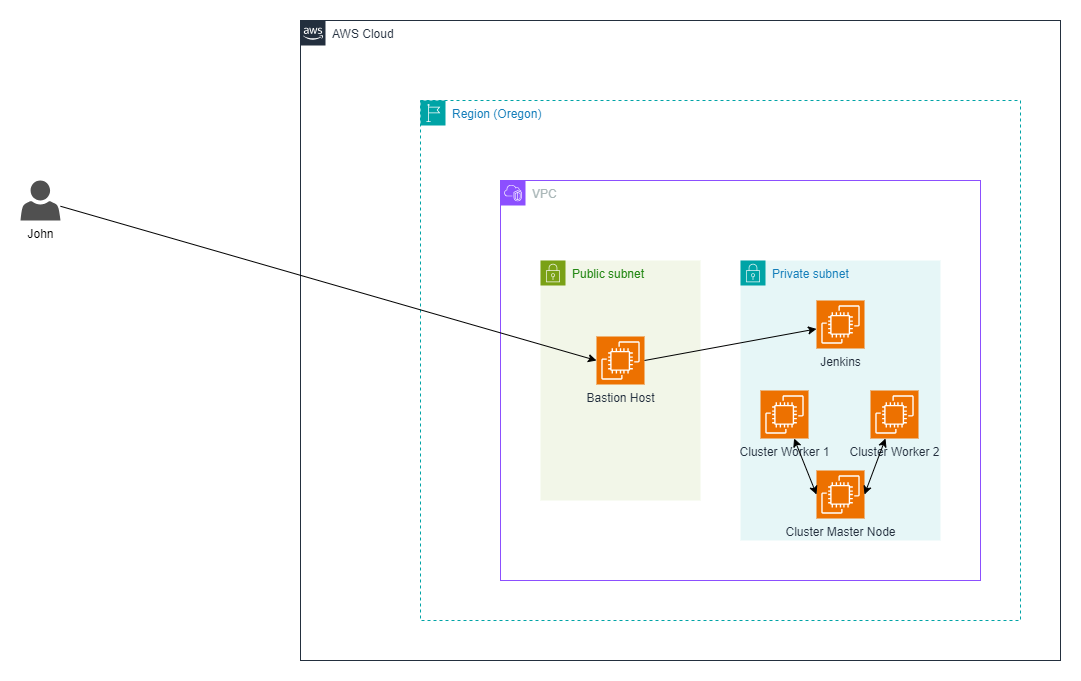

The diagram above was exported from draw.io. Its source (the exported page's mxGraphModel, read from the mxfile embedded in the PNG):
<mxGraphModel dx="587" dy="289" grid="1" gridSize="10" guides="1" tooltips="1" connect="1" arrows="1" fold="1" page="1" pageScale="1" pageWidth="1169" pageHeight="827" background="#ffffff" math="0" shadow="0">
  <root>
    <mxCell id="0" />
    <mxCell id="1" style="locked=1;" parent="0" />
    <mxCell id="UEzPUAAOIrF-is8g5C7q-74" value="AWS Cloud" style="points=[[0,0],[0.25,0],[0.5,0],[0.75,0],[1,0],[1,0.25],[1,0.5],[1,0.75],[1,1],[0.75,1],[0.5,1],[0.25,1],[0,1],[0,0.75],[0,0.5],[0,0.25]];outlineConnect=0;gradientColor=none;html=1;whiteSpace=wrap;fontSize=12;fontStyle=0;shape=mxgraph.aws4.group;grIcon=mxgraph.aws4.group_aws_cloud_alt;strokeColor=#232F3E;fillColor=none;verticalAlign=top;align=left;spacingLeft=30;fontColor=#232F3E;dashed=0;labelBackgroundColor=#ffffff;container=1;pointerEvents=0;collapsible=0;recursiveResize=0;" parent="1" vertex="1">
      <mxGeometry x="400" y="120" width="760" height="640" as="geometry" />
    </mxCell>
    <mxCell id="SUr_IKHXbCxYr70G3xSD-1" value="Region (Oregon)" style="points=[[0,0],[0.25,0],[0.5,0],[0.75,0],[1,0],[1,0.25],[1,0.5],[1,0.75],[1,1],[0.75,1],[0.5,1],[0.25,1],[0,1],[0,0.75],[0,0.5],[0,0.25]];outlineConnect=0;gradientColor=none;html=1;whiteSpace=wrap;fontSize=12;fontStyle=0;container=1;pointerEvents=0;collapsible=0;recursiveResize=0;shape=mxgraph.aws4.group;grIcon=mxgraph.aws4.group_region;strokeColor=#00A4A6;fillColor=none;verticalAlign=top;align=left;spacingLeft=30;fontColor=#147EBA;dashed=1;" vertex="1" parent="UEzPUAAOIrF-is8g5C7q-74">
      <mxGeometry x="120" y="80" width="600" height="520" as="geometry" />
    </mxCell>
    <mxCell id="SUr_IKHXbCxYr70G3xSD-2" value="VPC" style="points=[[0,0],[0.25,0],[0.5,0],[0.75,0],[1,0],[1,0.25],[1,0.5],[1,0.75],[1,1],[0.75,1],[0.5,1],[0.25,1],[0,1],[0,0.75],[0,0.5],[0,0.25]];outlineConnect=0;gradientColor=none;html=1;whiteSpace=wrap;fontSize=12;fontStyle=0;container=1;pointerEvents=0;collapsible=0;recursiveResize=0;shape=mxgraph.aws4.group;grIcon=mxgraph.aws4.group_vpc2;strokeColor=#8C4FFF;fillColor=none;verticalAlign=top;align=left;spacingLeft=30;fontColor=#AAB7B8;dashed=0;" vertex="1" parent="SUr_IKHXbCxYr70G3xSD-1">
      <mxGeometry x="80" y="80" width="480" height="400" as="geometry" />
    </mxCell>
    <mxCell id="SUr_IKHXbCxYr70G3xSD-3" value="Public subnet" style="points=[[0,0],[0.25,0],[0.5,0],[0.75,0],[1,0],[1,0.25],[1,0.5],[1,0.75],[1,1],[0.75,1],[0.5,1],[0.25,1],[0,1],[0,0.75],[0,0.5],[0,0.25]];outlineConnect=0;gradientColor=none;html=1;whiteSpace=wrap;fontSize=12;fontStyle=0;container=1;pointerEvents=0;collapsible=0;recursiveResize=0;shape=mxgraph.aws4.group;grIcon=mxgraph.aws4.group_security_group;grStroke=0;strokeColor=#7AA116;fillColor=#F2F6E8;verticalAlign=top;align=left;spacingLeft=30;fontColor=#248814;dashed=0;" vertex="1" parent="SUr_IKHXbCxYr70G3xSD-2">
      <mxGeometry x="40" y="80" width="160" height="240" as="geometry" />
    </mxCell>
    <mxCell id="SUr_IKHXbCxYr70G3xSD-6" value="Bastion Host" style="sketch=0;points=[[0,0,0],[0.25,0,0],[0.5,0,0],[0.75,0,0],[1,0,0],[0,1,0],[0.25,1,0],[0.5,1,0],[0.75,1,0],[1,1,0],[0,0.25,0],[0,0.5,0],[0,0.75,0],[1,0.25,0],[1,0.5,0],[1,0.75,0]];outlineConnect=0;fontColor=#232F3E;fillColor=#ED7100;strokeColor=#ffffff;dashed=0;verticalLabelPosition=bottom;verticalAlign=top;align=center;html=1;fontSize=12;fontStyle=0;aspect=fixed;shape=mxgraph.aws4.resourceIcon;resIcon=mxgraph.aws4.ec2;" vertex="1" parent="SUr_IKHXbCxYr70G3xSD-3">
      <mxGeometry x="56" y="76" width="48" height="48" as="geometry" />
    </mxCell>
    <mxCell id="SUr_IKHXbCxYr70G3xSD-4" value="Private subnet" style="points=[[0,0],[0.25,0],[0.5,0],[0.75,0],[1,0],[1,0.25],[1,0.5],[1,0.75],[1,1],[0.75,1],[0.5,1],[0.25,1],[0,1],[0,0.75],[0,0.5],[0,0.25]];outlineConnect=0;gradientColor=none;html=1;whiteSpace=wrap;fontSize=12;fontStyle=0;container=1;pointerEvents=0;collapsible=0;recursiveResize=0;shape=mxgraph.aws4.group;grIcon=mxgraph.aws4.group_security_group;grStroke=0;strokeColor=#00A4A6;fillColor=#E6F6F7;verticalAlign=top;align=left;spacingLeft=30;fontColor=#147EBA;dashed=0;" vertex="1" parent="SUr_IKHXbCxYr70G3xSD-2">
      <mxGeometry x="240" y="80" width="200" height="280" as="geometry" />
    </mxCell>
    <mxCell id="SUr_IKHXbCxYr70G3xSD-8" value="Cluster Worker 1" style="sketch=0;points=[[0,0,0],[0.25,0,0],[0.5,0,0],[0.75,0,0],[1,0,0],[0,1,0],[0.25,1,0],[0.5,1,0],[0.75,1,0],[1,1,0],[0,0.25,0],[0,0.5,0],[0,0.75,0],[1,0.25,0],[1,0.5,0],[1,0.75,0]];outlineConnect=0;fontColor=#232F3E;fillColor=#ED7100;strokeColor=#ffffff;dashed=0;verticalLabelPosition=bottom;verticalAlign=top;align=center;html=1;fontSize=12;fontStyle=0;aspect=fixed;shape=mxgraph.aws4.resourceIcon;resIcon=mxgraph.aws4.ec2;" vertex="1" parent="SUr_IKHXbCxYr70G3xSD-4">
      <mxGeometry x="20" y="130" width="48" height="48" as="geometry" />
    </mxCell>
    <mxCell id="SUr_IKHXbCxYr70G3xSD-11" value="Jenkins" style="sketch=0;points=[[0,0,0],[0.25,0,0],[0.5,0,0],[0.75,0,0],[1,0,0],[0,1,0],[0.25,1,0],[0.5,1,0],[0.75,1,0],[1,1,0],[0,0.25,0],[0,0.5,0],[0,0.75,0],[1,0.25,0],[1,0.5,0],[1,0.75,0]];outlineConnect=0;fontColor=#232F3E;fillColor=#ED7100;strokeColor=#ffffff;dashed=0;verticalLabelPosition=bottom;verticalAlign=top;align=center;html=1;fontSize=12;fontStyle=0;aspect=fixed;shape=mxgraph.aws4.resourceIcon;resIcon=mxgraph.aws4.ec2;" vertex="1" parent="SUr_IKHXbCxYr70G3xSD-4">
      <mxGeometry x="76" y="40" width="48" height="48" as="geometry" />
    </mxCell>
    <mxCell id="SUr_IKHXbCxYr70G3xSD-12" value="Cluster Worker 2&lt;br&gt;" style="sketch=0;points=[[0,0,0],[0.25,0,0],[0.5,0,0],[0.75,0,0],[1,0,0],[0,1,0],[0.25,1,0],[0.5,1,0],[0.75,1,0],[1,1,0],[0,0.25,0],[0,0.5,0],[0,0.75,0],[1,0.25,0],[1,0.5,0],[1,0.75,0]];outlineConnect=0;fontColor=#232F3E;fillColor=#ED7100;strokeColor=#ffffff;dashed=0;verticalLabelPosition=bottom;verticalAlign=top;align=center;html=1;fontSize=12;fontStyle=0;aspect=fixed;shape=mxgraph.aws4.resourceIcon;resIcon=mxgraph.aws4.ec2;" vertex="1" parent="SUr_IKHXbCxYr70G3xSD-4">
      <mxGeometry x="130" y="130" width="48" height="48" as="geometry" />
    </mxCell>
    <mxCell id="SUr_IKHXbCxYr70G3xSD-13" value="Cluster Master Node" style="sketch=0;points=[[0,0,0],[0.25,0,0],[0.5,0,0],[0.75,0,0],[1,0,0],[0,1,0],[0.25,1,0],[0.5,1,0],[0.75,1,0],[1,1,0],[0,0.25,0],[0,0.5,0],[0,0.75,0],[1,0.25,0],[1,0.5,0],[1,0.75,0]];outlineConnect=0;fontColor=#232F3E;fillColor=#ED7100;strokeColor=#ffffff;dashed=0;verticalLabelPosition=bottom;verticalAlign=top;align=center;html=1;fontSize=12;fontStyle=0;aspect=fixed;shape=mxgraph.aws4.resourceIcon;resIcon=mxgraph.aws4.ec2;" vertex="1" parent="SUr_IKHXbCxYr70G3xSD-4">
      <mxGeometry x="76" y="210" width="48" height="48" as="geometry" />
    </mxCell>
    <mxCell id="SUr_IKHXbCxYr70G3xSD-20" value="" style="endArrow=classic;startArrow=classic;html=1;rounded=0;entryX=0;entryY=0.5;entryDx=0;entryDy=0;entryPerimeter=0;" edge="1" parent="SUr_IKHXbCxYr70G3xSD-4" source="SUr_IKHXbCxYr70G3xSD-8" target="SUr_IKHXbCxYr70G3xSD-13">
      <mxGeometry width="50" height="50" relative="1" as="geometry">
        <mxPoint x="50" y="160" as="sourcePoint" />
        <mxPoint x="80" y="230" as="targetPoint" />
      </mxGeometry>
    </mxCell>
    <mxCell id="SUr_IKHXbCxYr70G3xSD-21" value="" style="endArrow=classic;startArrow=classic;html=1;rounded=0;entryX=1;entryY=0.5;entryDx=0;entryDy=0;entryPerimeter=0;" edge="1" parent="SUr_IKHXbCxYr70G3xSD-4" source="SUr_IKHXbCxYr70G3xSD-12" target="SUr_IKHXbCxYr70G3xSD-13">
      <mxGeometry width="50" height="50" relative="1" as="geometry">
        <mxPoint x="150" y="210" as="sourcePoint" />
        <mxPoint x="172" y="266" as="targetPoint" />
      </mxGeometry>
    </mxCell>
    <mxCell id="SUr_IKHXbCxYr70G3xSD-22" value="" style="endArrow=classic;html=1;rounded=0;exitX=1;exitY=0.5;exitDx=0;exitDy=0;exitPerimeter=0;" edge="1" parent="SUr_IKHXbCxYr70G3xSD-2" source="SUr_IKHXbCxYr70G3xSD-6" target="SUr_IKHXbCxYr70G3xSD-11">
      <mxGeometry width="50" height="50" relative="1" as="geometry">
        <mxPoint x="150" y="180" as="sourcePoint" />
        <mxPoint x="300" y="150" as="targetPoint" />
      </mxGeometry>
    </mxCell>
    <mxCell id="SUr_IKHXbCxYr70G3xSD-19" value="Connections" style="locked=1;" parent="0" />
    <mxCell id="SUr_IKHXbCxYr70G3xSD-23" value="John" style="sketch=0;pointerEvents=1;shadow=0;dashed=0;html=1;strokeColor=none;fillColor=#505050;labelPosition=center;verticalLabelPosition=bottom;verticalAlign=top;outlineConnect=0;align=center;shape=mxgraph.office.users.user;" vertex="1" parent="SUr_IKHXbCxYr70G3xSD-19">
      <mxGeometry x="120" y="280" width="40" height="40" as="geometry" />
    </mxCell>
    <mxCell id="SUr_IKHXbCxYr70G3xSD-24" value="" style="endArrow=classic;html=1;rounded=0;entryX=0;entryY=0.5;entryDx=0;entryDy=0;entryPerimeter=0;" edge="1" parent="SUr_IKHXbCxYr70G3xSD-19" source="SUr_IKHXbCxYr70G3xSD-23" target="SUr_IKHXbCxYr70G3xSD-6">
      <mxGeometry width="50" height="50" relative="1" as="geometry">
        <mxPoint x="390" y="370" as="sourcePoint" />
        <mxPoint x="440" y="320" as="targetPoint" />
      </mxGeometry>
    </mxCell>
  </root>
</mxGraphModel>